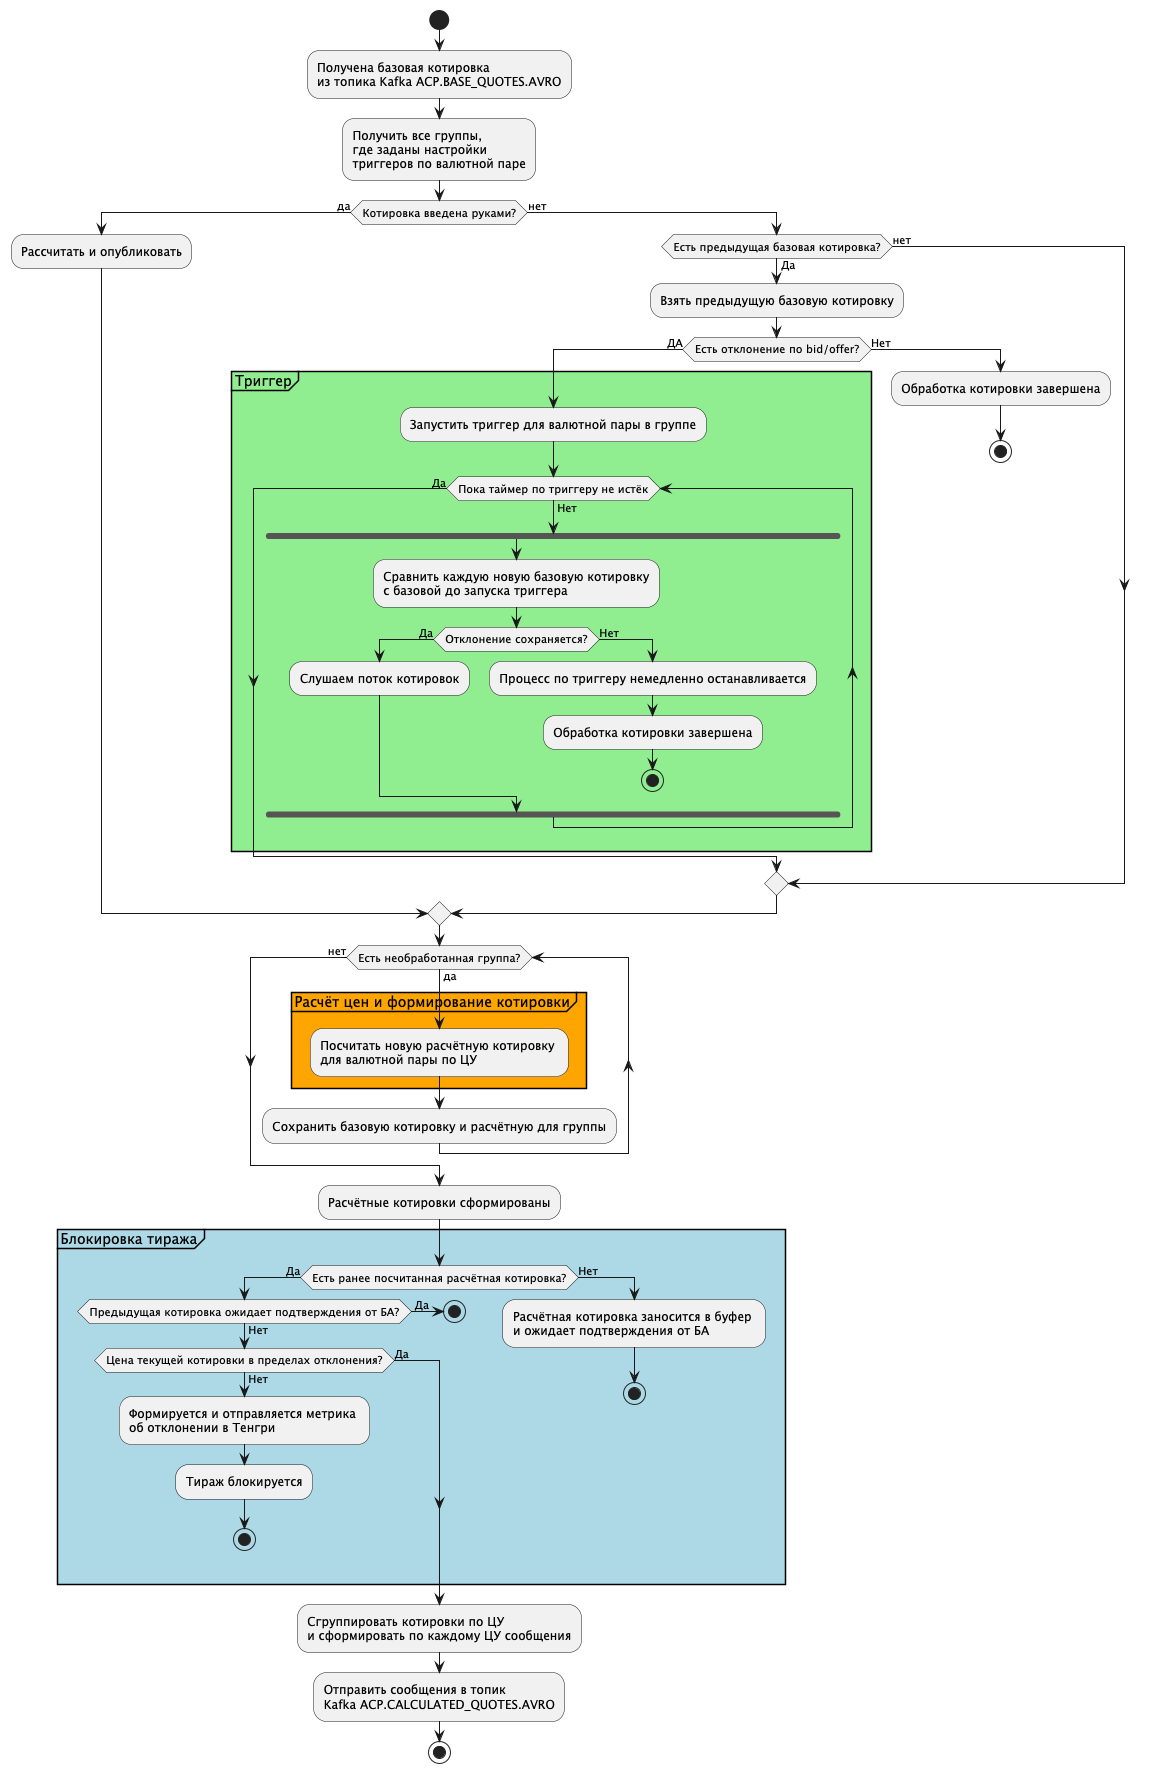

The diagram above was rendered by PlantUML. Its source (embedded in the PNG):
@startuml
start

:Получена базовая котировка \nиз топика Kafka ACP.BASE_QUOTES.AVRO;
:Получить все группы, \nгде заданы настройки \nтриггеров по валютной паре;

if (Котировка введена руками?) then (да)
  :Рассчитать и опубликовать;
  'goto POST_CALCULATION_PROCESSING
else (нет)
  if (Есть предыдущая базовая котировка?) then (Да)
    :Взять предыдущую базовую котировку;
    if (Есть отклонение по bid/offer?) then (ДА)
        partition #lightGreen Триггер {
        :Запустить триггер для валютной пары в группе;
        while (Пока таймер по триггеру не истёк) is (Нет)
          fork
             :Сравнить каждую новую базовую котировку\nс базовой до запуска триггера;
             if (Отклонение сохраняется?) then (Да)
                  :Слушаем поток котировок;
             else (Нет)
                  :Процесс по триггеру немедленно останавливается;
                  :Обработка котировки завершена;
                  stop;
             endif
          end fork
        endwhile (Да)
        }
    else (Нет)
        :Обработка котировки завершена;
        stop;
    endif
  else (нет)
  endif
endif


label POST_CALCULATION_PROCESSING;
while (Есть необработанная группа?) is (да)
  partition #orange Расчёт цен и формирование котировки {
    :Посчитать новую расчётную котировку \nдля валютной пары по ЦУ;
  }
  :Сохранить базовую котировку и расчётную для группы;
endwhile (нет)

:Расчётные котировки сформированы;
partition #lightBlue Блокировка тиража {
if (Есть ранее посчитанная расчётная котировка?) then(Дa)
   if (Предыдущая котировка ожидает подтверждения от БА?) then( Да )
        stop
   else (Нет)
       if (Цена текущей котировки в пределах отклонения?) then (Да)
       else (Нет)
           :Формируется и отправляется метрика \nоб отклонении в Тенгри;
           :Тираж блокируется;
           stop
       endif
   endif
else (Нет)
     :Расчётная котировка заносится в буфер \nи ожидает подтверждения от БА;
     stop
endif
}
:Сгруппировать котировки по ЦУ \nи сформировать по каждому ЦУ сообщения;
:Отправить сообщения в топик \nKafka ACP.CALCULATED_QUOTES.AVRO;
stop

@enduml